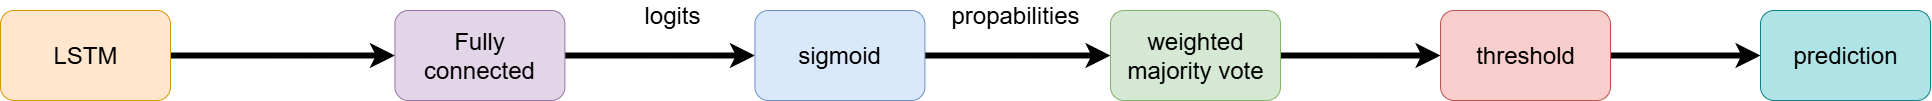

The diagram above was exported from draw.io. Its source (the exported page's mxGraphModel, read from the mxfile embedded in the PNG):
<mxGraphModel dx="753" dy="863" grid="1" gridSize="10" guides="1" tooltips="1" connect="1" arrows="1" fold="1" page="1" pageScale="1" pageWidth="850" pageHeight="1100" math="0" shadow="0">
  <root>
    <mxCell id="0" />
    <mxCell id="1" parent="0" />
    <mxCell id="MNRgtwN-xOVKMnectW-W-18" style="edgeStyle=orthogonalEdgeStyle;rounded=0;orthogonalLoop=1;jettySize=auto;html=1;exitX=1;exitY=0.5;exitDx=0;exitDy=0;entryX=0;entryY=0.5;entryDx=0;entryDy=0;strokeWidth=6;" parent="1" source="Hsu0HQ25gDp541yqUifW-173" target="MNRgtwN-xOVKMnectW-W-2" edge="1">
      <mxGeometry relative="1" as="geometry" />
    </mxCell>
    <mxCell id="Hsu0HQ25gDp541yqUifW-173" value="&lt;font style=&quot;font-size: 24px;&quot;&gt;Fully connected&lt;/font&gt;" style="rounded=1;whiteSpace=wrap;html=1;fillColor=#e1d5e7;strokeColor=#9673a6;" parent="1" vertex="1">
      <mxGeometry x="1314.4099999999999" y="220" width="170" height="90" as="geometry" />
    </mxCell>
    <mxCell id="Hsu0HQ25gDp541yqUifW-174" value="&lt;font style=&quot;font-size: 24px;&quot;&gt;logits&lt;/font&gt;" style="text;html=1;align=center;verticalAlign=middle;whiteSpace=wrap;rounded=0;" parent="1" vertex="1">
      <mxGeometry x="1561.9099999999999" y="210" width="60" height="30" as="geometry" />
    </mxCell>
    <mxCell id="Hsu0HQ25gDp541yqUifW-179" value="&lt;font style=&quot;font-size: 24px;&quot;&gt;propabilities&lt;/font&gt;" style="text;html=1;align=center;verticalAlign=middle;whiteSpace=wrap;rounded=0;" parent="1" vertex="1">
      <mxGeometry x="1890" y="210" width="90" height="30" as="geometry" />
    </mxCell>
    <mxCell id="MNRgtwN-xOVKMnectW-W-17" style="edgeStyle=orthogonalEdgeStyle;rounded=0;orthogonalLoop=1;jettySize=auto;html=1;exitX=1;exitY=0.5;exitDx=0;exitDy=0;entryX=0;entryY=0.5;entryDx=0;entryDy=0;strokeWidth=6;" parent="1" source="MNRgtwN-xOVKMnectW-W-1" target="Hsu0HQ25gDp541yqUifW-173" edge="1">
      <mxGeometry relative="1" as="geometry" />
    </mxCell>
    <mxCell id="MNRgtwN-xOVKMnectW-W-1" value="&lt;font style=&quot;font-size: 24px;&quot;&gt;LSTM&lt;/font&gt;" style="rounded=1;whiteSpace=wrap;html=1;fillColor=#ffe6cc;strokeColor=#d79b00;" parent="1" vertex="1">
      <mxGeometry x="920" y="220" width="170" height="90" as="geometry" />
    </mxCell>
    <mxCell id="MNRgtwN-xOVKMnectW-W-19" style="edgeStyle=orthogonalEdgeStyle;rounded=0;orthogonalLoop=1;jettySize=auto;html=1;exitX=1;exitY=0.5;exitDx=0;exitDy=0;entryX=0;entryY=0.5;entryDx=0;entryDy=0;strokeWidth=6;" parent="1" source="MNRgtwN-xOVKMnectW-W-2" target="MNRgtwN-xOVKMnectW-W-3" edge="1">
      <mxGeometry relative="1" as="geometry" />
    </mxCell>
    <mxCell id="MNRgtwN-xOVKMnectW-W-2" value="&lt;font style=&quot;font-size: 24px;&quot;&gt;sigmoid&lt;/font&gt;" style="rounded=1;whiteSpace=wrap;html=1;fillColor=#dae8fc;strokeColor=#6c8ebf;" parent="1" vertex="1">
      <mxGeometry x="1674.41" y="220" width="170" height="90" as="geometry" />
    </mxCell>
    <mxCell id="MNRgtwN-xOVKMnectW-W-20" style="edgeStyle=orthogonalEdgeStyle;rounded=0;orthogonalLoop=1;jettySize=auto;html=1;exitX=1;exitY=0.5;exitDx=0;exitDy=0;entryX=0;entryY=0.5;entryDx=0;entryDy=0;strokeWidth=6;" parent="1" source="MNRgtwN-xOVKMnectW-W-3" target="MNRgtwN-xOVKMnectW-W-4" edge="1">
      <mxGeometry relative="1" as="geometry" />
    </mxCell>
    <mxCell id="MNRgtwN-xOVKMnectW-W-3" value="&lt;font style=&quot;font-size: 24px;&quot;&gt;weighted majority vote&lt;/font&gt;" style="rounded=1;whiteSpace=wrap;html=1;fillColor=#d5e8d4;strokeColor=#82b366;" parent="1" vertex="1">
      <mxGeometry x="2030" y="220" width="170" height="90" as="geometry" />
    </mxCell>
    <mxCell id="MNRgtwN-xOVKMnectW-W-21" style="edgeStyle=orthogonalEdgeStyle;rounded=0;orthogonalLoop=1;jettySize=auto;html=1;exitX=1;exitY=0.5;exitDx=0;exitDy=0;entryX=0;entryY=0.5;entryDx=0;entryDy=0;strokeWidth=6;" parent="1" source="MNRgtwN-xOVKMnectW-W-4" target="MNRgtwN-xOVKMnectW-W-5" edge="1">
      <mxGeometry relative="1" as="geometry" />
    </mxCell>
    <mxCell id="MNRgtwN-xOVKMnectW-W-4" value="&lt;font style=&quot;font-size: 24px;&quot;&gt;threshold&lt;/font&gt;" style="rounded=1;whiteSpace=wrap;html=1;fillColor=#f8cecc;strokeColor=#b85450;" parent="1" vertex="1">
      <mxGeometry x="2360" y="220" width="170" height="90" as="geometry" />
    </mxCell>
    <mxCell id="MNRgtwN-xOVKMnectW-W-5" value="&lt;font style=&quot;font-size: 24px;&quot;&gt;prediction&lt;/font&gt;" style="rounded=1;whiteSpace=wrap;html=1;fillColor=#b0e3e6;strokeColor=#0e8088;" parent="1" vertex="1">
      <mxGeometry x="2680" y="220" width="170" height="90" as="geometry" />
    </mxCell>
  </root>
</mxGraphModel>